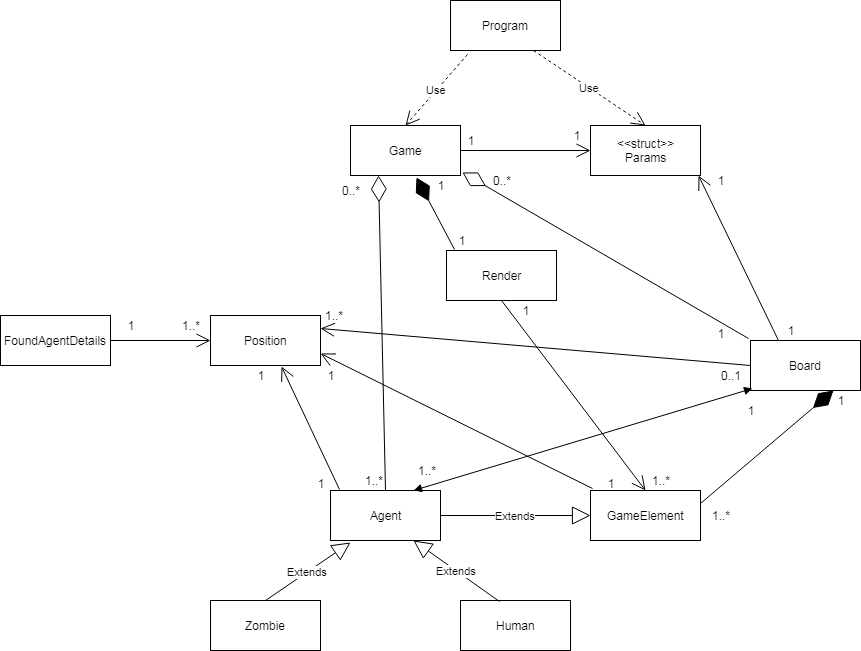

The diagram above was exported from draw.io. Its source (the exported page's mxGraphModel, read from the mxfile embedded in the PNG):
<mxGraphModel dx="1394" dy="764" grid="1" gridSize="10" guides="1" tooltips="1" connect="1" arrows="1" fold="1" page="1" pageScale="1.5" pageWidth="1169" pageHeight="826" background="none" math="0" shadow="0">
  <root>
    <mxCell id="0" style=";html=1;" />
    <mxCell id="1" style=";html=1;" parent="0" />
    <mxCell id="p08pCZeeJBR8OWaYMeDn-1" value="Program&lt;br&gt;" style="html=1;" parent="1" vertex="1">
      <mxGeometry x="750" y="350" width="110" height="50" as="geometry" />
    </mxCell>
    <mxCell id="p08pCZeeJBR8OWaYMeDn-2" value="Game" style="html=1;" parent="1" vertex="1">
      <mxGeometry x="650" y="475" width="110" height="50" as="geometry" />
    </mxCell>
    <mxCell id="p08pCZeeJBR8OWaYMeDn-3" value="Board" style="html=1;" parent="1" vertex="1">
      <mxGeometry x="1050" y="690" width="110" height="50" as="geometry" />
    </mxCell>
    <mxCell id="p08pCZeeJBR8OWaYMeDn-4" value="Render" style="html=1;" parent="1" vertex="1">
      <mxGeometry x="746" y="600" width="110" height="50" as="geometry" />
    </mxCell>
    <mxCell id="p08pCZeeJBR8OWaYMeDn-6" value="Agent" style="html=1;" parent="1" vertex="1">
      <mxGeometry x="630" y="840" width="110" height="50" as="geometry" />
    </mxCell>
    <mxCell id="p08pCZeeJBR8OWaYMeDn-7" value="Human" style="html=1;" parent="1" vertex="1">
      <mxGeometry x="760" y="950" width="110" height="50" as="geometry" />
    </mxCell>
    <mxCell id="p08pCZeeJBR8OWaYMeDn-8" value="Zombie" style="html=1;" parent="1" vertex="1">
      <mxGeometry x="510" y="950" width="110" height="50" as="geometry" />
    </mxCell>
    <mxCell id="p08pCZeeJBR8OWaYMeDn-9" value="FoundAgentDetails" style="html=1;" parent="1" vertex="1">
      <mxGeometry x="300" y="665" width="110" height="50" as="geometry" />
    </mxCell>
    <mxCell id="p08pCZeeJBR8OWaYMeDn-10" value="Position" style="html=1;" parent="1" vertex="1">
      <mxGeometry x="510" y="665" width="110" height="50" as="geometry" />
    </mxCell>
    <mxCell id="p08pCZeeJBR8OWaYMeDn-11" value="&amp;lt;&amp;lt;struct&amp;gt;&amp;gt;&lt;br&gt;Params" style="html=1;" parent="1" vertex="1">
      <mxGeometry x="890" y="475" width="110" height="50" as="geometry" />
    </mxCell>
    <mxCell id="p08pCZeeJBR8OWaYMeDn-12" value="Use" style="endArrow=open;endSize=12;dashed=1;html=1;exitX=0.75;exitY=1;exitDx=0;exitDy=0;entryX=0.5;entryY=0;entryDx=0;entryDy=0;" parent="1" source="p08pCZeeJBR8OWaYMeDn-1" target="p08pCZeeJBR8OWaYMeDn-11" edge="1">
      <mxGeometry width="160" relative="1" as="geometry">
        <mxPoint x="720" y="590" as="sourcePoint" />
        <mxPoint x="880" y="590" as="targetPoint" />
      </mxGeometry>
    </mxCell>
    <mxCell id="p08pCZeeJBR8OWaYMeDn-13" value="Use" style="endArrow=open;endSize=12;dashed=1;html=1;exitX=0.155;exitY=1.08;exitDx=0;exitDy=0;entryX=0.5;entryY=0;entryDx=0;entryDy=0;exitPerimeter=0;" parent="1" source="p08pCZeeJBR8OWaYMeDn-1" target="p08pCZeeJBR8OWaYMeDn-2" edge="1">
      <mxGeometry width="160" relative="1" as="geometry">
        <mxPoint x="830" y="610" as="sourcePoint" />
        <mxPoint x="710" y="610" as="targetPoint" />
      </mxGeometry>
    </mxCell>
    <mxCell id="p08pCZeeJBR8OWaYMeDn-14" value="" style="endArrow=open;endFill=1;endSize=12;html=1;exitX=1;exitY=0.5;exitDx=0;exitDy=0;entryX=0;entryY=0.5;entryDx=0;entryDy=0;" parent="1" source="p08pCZeeJBR8OWaYMeDn-2" target="p08pCZeeJBR8OWaYMeDn-11" edge="1">
      <mxGeometry width="160" relative="1" as="geometry">
        <mxPoint x="480" y="580" as="sourcePoint" />
        <mxPoint x="590" y="619" as="targetPoint" />
      </mxGeometry>
    </mxCell>
    <mxCell id="p08pCZeeJBR8OWaYMeDn-20" value="" style="endArrow=open;endFill=1;endSize=12;html=1;exitX=0.018;exitY=-0.04;exitDx=0;exitDy=0;entryX=1;entryY=0.75;entryDx=0;entryDy=0;exitPerimeter=0;" parent="1" source="p08pCZeeJBR8OWaYMeDn-5" target="p08pCZeeJBR8OWaYMeDn-10" edge="1">
      <mxGeometry width="160" relative="1" as="geometry">
        <mxPoint x="730" y="904.5" as="sourcePoint" />
        <mxPoint x="890" y="904.5" as="targetPoint" />
      </mxGeometry>
    </mxCell>
    <mxCell id="p08pCZeeJBR8OWaYMeDn-21" value="" style="endArrow=open;endFill=1;endSize=12;html=1;exitX=1;exitY=0.5;exitDx=0;exitDy=0;entryX=0;entryY=0.5;entryDx=0;entryDy=0;" parent="1" source="p08pCZeeJBR8OWaYMeDn-9" target="p08pCZeeJBR8OWaYMeDn-10" edge="1">
      <mxGeometry width="160" relative="1" as="geometry">
        <mxPoint x="330" y="730" as="sourcePoint" />
        <mxPoint x="490" y="730" as="targetPoint" />
      </mxGeometry>
    </mxCell>
    <mxCell id="p08pCZeeJBR8OWaYMeDn-23" value="" style="endArrow=open;endFill=1;endSize=12;html=1;exitX=0.082;exitY=-0.02;exitDx=0;exitDy=0;entryX=0.645;entryY=1.02;entryDx=0;entryDy=0;entryPerimeter=0;exitPerimeter=0;" parent="1" source="p08pCZeeJBR8OWaYMeDn-6" target="p08pCZeeJBR8OWaYMeDn-10" edge="1">
      <mxGeometry width="160" relative="1" as="geometry">
        <mxPoint x="590" y="910" as="sourcePoint" />
        <mxPoint x="750" y="910" as="targetPoint" />
      </mxGeometry>
    </mxCell>
    <mxCell id="p08pCZeeJBR8OWaYMeDn-27" value="Extends" style="endArrow=block;endSize=16;endFill=0;html=1;exitX=1;exitY=0.5;exitDx=0;exitDy=0;entryX=0;entryY=0.5;entryDx=0;entryDy=0;" parent="1" source="p08pCZeeJBR8OWaYMeDn-6" target="p08pCZeeJBR8OWaYMeDn-5" edge="1">
      <mxGeometry width="160" relative="1" as="geometry">
        <mxPoint x="365" y="1000" as="sourcePoint" />
        <mxPoint x="525" y="1000" as="targetPoint" />
      </mxGeometry>
    </mxCell>
    <mxCell id="p08pCZeeJBR8OWaYMeDn-28" value="Extends" style="endArrow=block;endSize=16;endFill=0;html=1;entryX=0.182;entryY=1.04;entryDx=0;entryDy=0;entryPerimeter=0;exitX=0.5;exitY=0;exitDx=0;exitDy=0;" parent="1" source="p08pCZeeJBR8OWaYMeDn-8" target="p08pCZeeJBR8OWaYMeDn-6" edge="1">
      <mxGeometry width="160" relative="1" as="geometry">
        <mxPoint x="390" y="1090" as="sourcePoint" />
        <mxPoint x="550" y="1090" as="targetPoint" />
      </mxGeometry>
    </mxCell>
    <mxCell id="p08pCZeeJBR8OWaYMeDn-29" value="Extends" style="endArrow=block;endSize=16;endFill=0;html=1;entryX=0.75;entryY=1;entryDx=0;entryDy=0;exitX=0.355;exitY=0.02;exitDx=0;exitDy=0;exitPerimeter=0;" parent="1" source="p08pCZeeJBR8OWaYMeDn-7" target="p08pCZeeJBR8OWaYMeDn-6" edge="1">
      <mxGeometry width="160" relative="1" as="geometry">
        <mxPoint x="722" y="1028" as="sourcePoint" />
        <mxPoint x="778" y="940" as="targetPoint" />
      </mxGeometry>
    </mxCell>
    <mxCell id="p08pCZeeJBR8OWaYMeDn-37" value="" style="endArrow=open;endFill=1;endSize=12;html=1;exitX=0.25;exitY=0;exitDx=0;exitDy=0;entryX=0.982;entryY=1;entryDx=0;entryDy=0;entryPerimeter=0;" parent="1" source="p08pCZeeJBR8OWaYMeDn-3" target="p08pCZeeJBR8OWaYMeDn-11" edge="1">
      <mxGeometry width="160" relative="1" as="geometry">
        <mxPoint x="975" y="540" as="sourcePoint" />
        <mxPoint x="1135" y="540" as="targetPoint" />
      </mxGeometry>
    </mxCell>
    <mxCell id="p08pCZeeJBR8OWaYMeDn-40" value="" style="endArrow=open;endFill=1;endSize=12;html=1;entryX=1;entryY=0.25;entryDx=0;entryDy=0;exitX=0;exitY=0.5;exitDx=0;exitDy=0;" parent="1" source="p08pCZeeJBR8OWaYMeDn-3" target="p08pCZeeJBR8OWaYMeDn-10" edge="1">
      <mxGeometry width="160" relative="1" as="geometry">
        <mxPoint x="1036" y="695" as="sourcePoint" />
        <mxPoint x="495" y="920" as="targetPoint" />
      </mxGeometry>
    </mxCell>
    <mxCell id="p08pCZeeJBR8OWaYMeDn-43" value="" style="endArrow=open;endFill=1;endSize=12;html=1;exitX=0.5;exitY=1;exitDx=0;exitDy=0;entryX=0.5;entryY=0;entryDx=0;entryDy=0;" parent="1" source="p08pCZeeJBR8OWaYMeDn-4" target="p08pCZeeJBR8OWaYMeDn-5" edge="1">
      <mxGeometry width="160" relative="1" as="geometry">
        <mxPoint x="1240" y="680" as="sourcePoint" />
        <mxPoint x="1400" y="680" as="targetPoint" />
      </mxGeometry>
    </mxCell>
    <mxCell id="p08pCZeeJBR8OWaYMeDn-5" value="GameElement" style="html=1;" parent="1" vertex="1">
      <mxGeometry x="890" y="840" width="110" height="50" as="geometry" />
    </mxCell>
    <mxCell id="j6vScjXH-uoo07mepgvv-2" value="" style="endArrow=diamondThin;endFill=0;endSize=24;html=1;entryX=1.018;entryY=0.94;entryDx=0;entryDy=0;entryPerimeter=0;exitX=-0.018;exitY=-0.04;exitDx=0;exitDy=0;exitPerimeter=0;" edge="1" parent="1" source="p08pCZeeJBR8OWaYMeDn-3" target="p08pCZeeJBR8OWaYMeDn-2">
      <mxGeometry width="160" relative="1" as="geometry">
        <mxPoint x="320" y="1020" as="sourcePoint" />
        <mxPoint x="480" y="1020" as="targetPoint" />
      </mxGeometry>
    </mxCell>
    <mxCell id="j6vScjXH-uoo07mepgvv-3" value="" style="endArrow=diamondThin;endFill=0;endSize=24;html=1;entryX=0.25;entryY=1;entryDx=0;entryDy=0;exitX=0.5;exitY=0;exitDx=0;exitDy=0;" edge="1" parent="1" source="p08pCZeeJBR8OWaYMeDn-6" target="p08pCZeeJBR8OWaYMeDn-2">
      <mxGeometry width="160" relative="1" as="geometry">
        <mxPoint x="380" y="800" as="sourcePoint" />
        <mxPoint x="540" y="800" as="targetPoint" />
      </mxGeometry>
    </mxCell>
    <mxCell id="j6vScjXH-uoo07mepgvv-4" value="" style="endArrow=diamondThin;endFill=1;endSize=24;html=1;entryX=0.6;entryY=1.04;entryDx=0;entryDy=0;exitX=0.073;exitY=-0.02;exitDx=0;exitDy=0;exitPerimeter=0;entryPerimeter=0;" edge="1" parent="1" source="p08pCZeeJBR8OWaYMeDn-4" target="p08pCZeeJBR8OWaYMeDn-2">
      <mxGeometry width="160" relative="1" as="geometry">
        <mxPoint x="370" y="810" as="sourcePoint" />
        <mxPoint x="530" y="810" as="targetPoint" />
      </mxGeometry>
    </mxCell>
    <mxCell id="j6vScjXH-uoo07mepgvv-5" value="" style="endArrow=block;startArrow=block;endFill=1;startFill=1;html=1;entryX=0.018;entryY=0.96;entryDx=0;entryDy=0;entryPerimeter=0;exitX=0.75;exitY=0;exitDx=0;exitDy=0;" edge="1" parent="1" source="p08pCZeeJBR8OWaYMeDn-6" target="p08pCZeeJBR8OWaYMeDn-3">
      <mxGeometry width="160" relative="1" as="geometry">
        <mxPoint x="820" y="760" as="sourcePoint" />
        <mxPoint x="980" y="760" as="targetPoint" />
      </mxGeometry>
    </mxCell>
    <mxCell id="j6vScjXH-uoo07mepgvv-6" value="" style="endArrow=diamondThin;endFill=1;endSize=24;html=1;entryX=0.75;entryY=1;entryDx=0;entryDy=0;exitX=1;exitY=0.25;exitDx=0;exitDy=0;" edge="1" parent="1" source="p08pCZeeJBR8OWaYMeDn-5" target="p08pCZeeJBR8OWaYMeDn-3">
      <mxGeometry width="160" relative="1" as="geometry">
        <mxPoint x="320" y="1020" as="sourcePoint" />
        <mxPoint x="480" y="1020" as="targetPoint" />
      </mxGeometry>
    </mxCell>
    <mxCell id="j6vScjXH-uoo07mepgvv-7" value="1" style="text;html=1;strokeColor=none;fillColor=none;align=center;verticalAlign=middle;whiteSpace=wrap;rounded=0;" vertex="1" parent="1">
      <mxGeometry x="750" y="480" width="40" height="20" as="geometry" />
    </mxCell>
    <mxCell id="j6vScjXH-uoo07mepgvv-9" value="1" style="text;html=1;strokeColor=none;fillColor=none;align=center;verticalAlign=middle;whiteSpace=wrap;rounded=0;" vertex="1" parent="1">
      <mxGeometry x="856" y="475" width="40" height="20" as="geometry" />
    </mxCell>
    <mxCell id="j6vScjXH-uoo07mepgvv-10" value="0..*" style="text;html=1;strokeColor=none;fillColor=none;align=center;verticalAlign=middle;whiteSpace=wrap;rounded=0;" vertex="1" parent="1">
      <mxGeometry x="630" y="530" width="40" height="20" as="geometry" />
    </mxCell>
    <mxCell id="j6vScjXH-uoo07mepgvv-11" value="1..*" style="text;html=1;strokeColor=none;fillColor=none;align=center;verticalAlign=middle;whiteSpace=wrap;rounded=0;" vertex="1" parent="1">
      <mxGeometry x="653" y="820" width="40" height="20" as="geometry" />
    </mxCell>
    <mxCell id="j6vScjXH-uoo07mepgvv-12" value="0..*" style="text;html=1;strokeColor=none;fillColor=none;align=center;verticalAlign=middle;whiteSpace=wrap;rounded=0;" vertex="1" parent="1">
      <mxGeometry x="781" y="520" width="40" height="20" as="geometry" />
    </mxCell>
    <mxCell id="j6vScjXH-uoo07mepgvv-13" value="1" style="text;html=1;strokeColor=none;fillColor=none;align=center;verticalAlign=middle;whiteSpace=wrap;rounded=0;" vertex="1" parent="1">
      <mxGeometry x="1000" y="672.5" width="40" height="20" as="geometry" />
    </mxCell>
    <mxCell id="j6vScjXH-uoo07mepgvv-14" value="1" style="text;html=1;strokeColor=none;fillColor=none;align=center;verticalAlign=middle;whiteSpace=wrap;rounded=0;" vertex="1" parent="1">
      <mxGeometry x="1070" y="670" width="40" height="20" as="geometry" />
    </mxCell>
    <mxCell id="j6vScjXH-uoo07mepgvv-15" value="1" style="text;html=1;strokeColor=none;fillColor=none;align=center;verticalAlign=middle;whiteSpace=wrap;rounded=0;" vertex="1" parent="1">
      <mxGeometry x="1000" y="520" width="40" height="20" as="geometry" />
    </mxCell>
    <mxCell id="j6vScjXH-uoo07mepgvv-16" value="1" style="text;html=1;strokeColor=none;fillColor=none;align=center;verticalAlign=middle;whiteSpace=wrap;rounded=0;" vertex="1" parent="1">
      <mxGeometry x="720" y="525" width="40" height="20" as="geometry" />
    </mxCell>
    <mxCell id="j6vScjXH-uoo07mepgvv-17" value="1" style="text;html=1;strokeColor=none;fillColor=none;align=center;verticalAlign=middle;whiteSpace=wrap;rounded=0;" vertex="1" parent="1">
      <mxGeometry x="741" y="580" width="40" height="20" as="geometry" />
    </mxCell>
    <mxCell id="j6vScjXH-uoo07mepgvv-18" value="1" style="text;html=1;strokeColor=none;fillColor=none;align=center;verticalAlign=middle;whiteSpace=wrap;rounded=0;" vertex="1" parent="1">
      <mxGeometry x="1030" y="750" width="40" height="20" as="geometry" />
    </mxCell>
    <mxCell id="j6vScjXH-uoo07mepgvv-19" value="1..*" style="text;html=1;strokeColor=none;fillColor=none;align=center;verticalAlign=middle;whiteSpace=wrap;rounded=0;" vertex="1" parent="1">
      <mxGeometry x="706" y="810" width="40" height="20" as="geometry" />
    </mxCell>
    <mxCell id="j6vScjXH-uoo07mepgvv-20" value="1" style="text;html=1;strokeColor=none;fillColor=none;align=center;verticalAlign=middle;whiteSpace=wrap;rounded=0;" vertex="1" parent="1">
      <mxGeometry x="1120" y="740" width="40" height="20" as="geometry" />
    </mxCell>
    <mxCell id="j6vScjXH-uoo07mepgvv-21" value="1..*" style="text;html=1;strokeColor=none;fillColor=none;align=center;verticalAlign=middle;whiteSpace=wrap;rounded=0;" vertex="1" parent="1">
      <mxGeometry x="1000" y="855" width="40" height="20" as="geometry" />
    </mxCell>
    <mxCell id="j6vScjXH-uoo07mepgvv-22" value="1" style="text;html=1;strokeColor=none;fillColor=none;align=center;verticalAlign=middle;whiteSpace=wrap;rounded=0;" vertex="1" parent="1">
      <mxGeometry x="805" y="650" width="40" height="20" as="geometry" />
    </mxCell>
    <mxCell id="j6vScjXH-uoo07mepgvv-23" value="1..*" style="text;html=1;strokeColor=none;fillColor=none;align=center;verticalAlign=middle;whiteSpace=wrap;rounded=0;" vertex="1" parent="1">
      <mxGeometry x="940" y="820" width="40" height="20" as="geometry" />
    </mxCell>
    <mxCell id="j6vScjXH-uoo07mepgvv-24" value="1..*" style="text;html=1;strokeColor=none;fillColor=none;align=center;verticalAlign=middle;whiteSpace=wrap;rounded=0;" vertex="1" parent="1">
      <mxGeometry x="470" y="665" width="40" height="20" as="geometry" />
    </mxCell>
    <mxCell id="j6vScjXH-uoo07mepgvv-25" value="1" style="text;html=1;strokeColor=none;fillColor=none;align=center;verticalAlign=middle;whiteSpace=wrap;rounded=0;" vertex="1" parent="1">
      <mxGeometry x="410" y="665" width="40" height="20" as="geometry" />
    </mxCell>
    <mxCell id="j6vScjXH-uoo07mepgvv-26" value="1" style="text;html=1;strokeColor=none;fillColor=none;align=center;verticalAlign=middle;whiteSpace=wrap;rounded=0;" vertex="1" parent="1">
      <mxGeometry x="540" y="715" width="40" height="20" as="geometry" />
    </mxCell>
    <mxCell id="j6vScjXH-uoo07mepgvv-27" value="1" style="text;html=1;strokeColor=none;fillColor=none;align=center;verticalAlign=middle;whiteSpace=wrap;rounded=0;" vertex="1" parent="1">
      <mxGeometry x="600" y="822.5" width="40" height="20" as="geometry" />
    </mxCell>
    <mxCell id="j6vScjXH-uoo07mepgvv-28" value="1" style="text;html=1;strokeColor=none;fillColor=none;align=center;verticalAlign=middle;whiteSpace=wrap;rounded=0;" vertex="1" parent="1">
      <mxGeometry x="890" y="822.5" width="40" height="20" as="geometry" />
    </mxCell>
    <mxCell id="j6vScjXH-uoo07mepgvv-29" value="1" style="text;html=1;strokeColor=none;fillColor=none;align=center;verticalAlign=middle;whiteSpace=wrap;rounded=0;" vertex="1" parent="1">
      <mxGeometry x="610" y="715" width="40" height="20" as="geometry" />
    </mxCell>
    <mxCell id="j6vScjXH-uoo07mepgvv-30" value="1..*" style="text;html=1;strokeColor=none;fillColor=none;align=center;verticalAlign=middle;whiteSpace=wrap;rounded=0;" vertex="1" parent="1">
      <mxGeometry x="613" y="655" width="40" height="20" as="geometry" />
    </mxCell>
    <mxCell id="j6vScjXH-uoo07mepgvv-31" value="0..1" style="text;html=1;strokeColor=none;fillColor=none;align=center;verticalAlign=middle;whiteSpace=wrap;rounded=0;" vertex="1" parent="1">
      <mxGeometry x="1010" y="715" width="40" height="20" as="geometry" />
    </mxCell>
  </root>
</mxGraphModel>